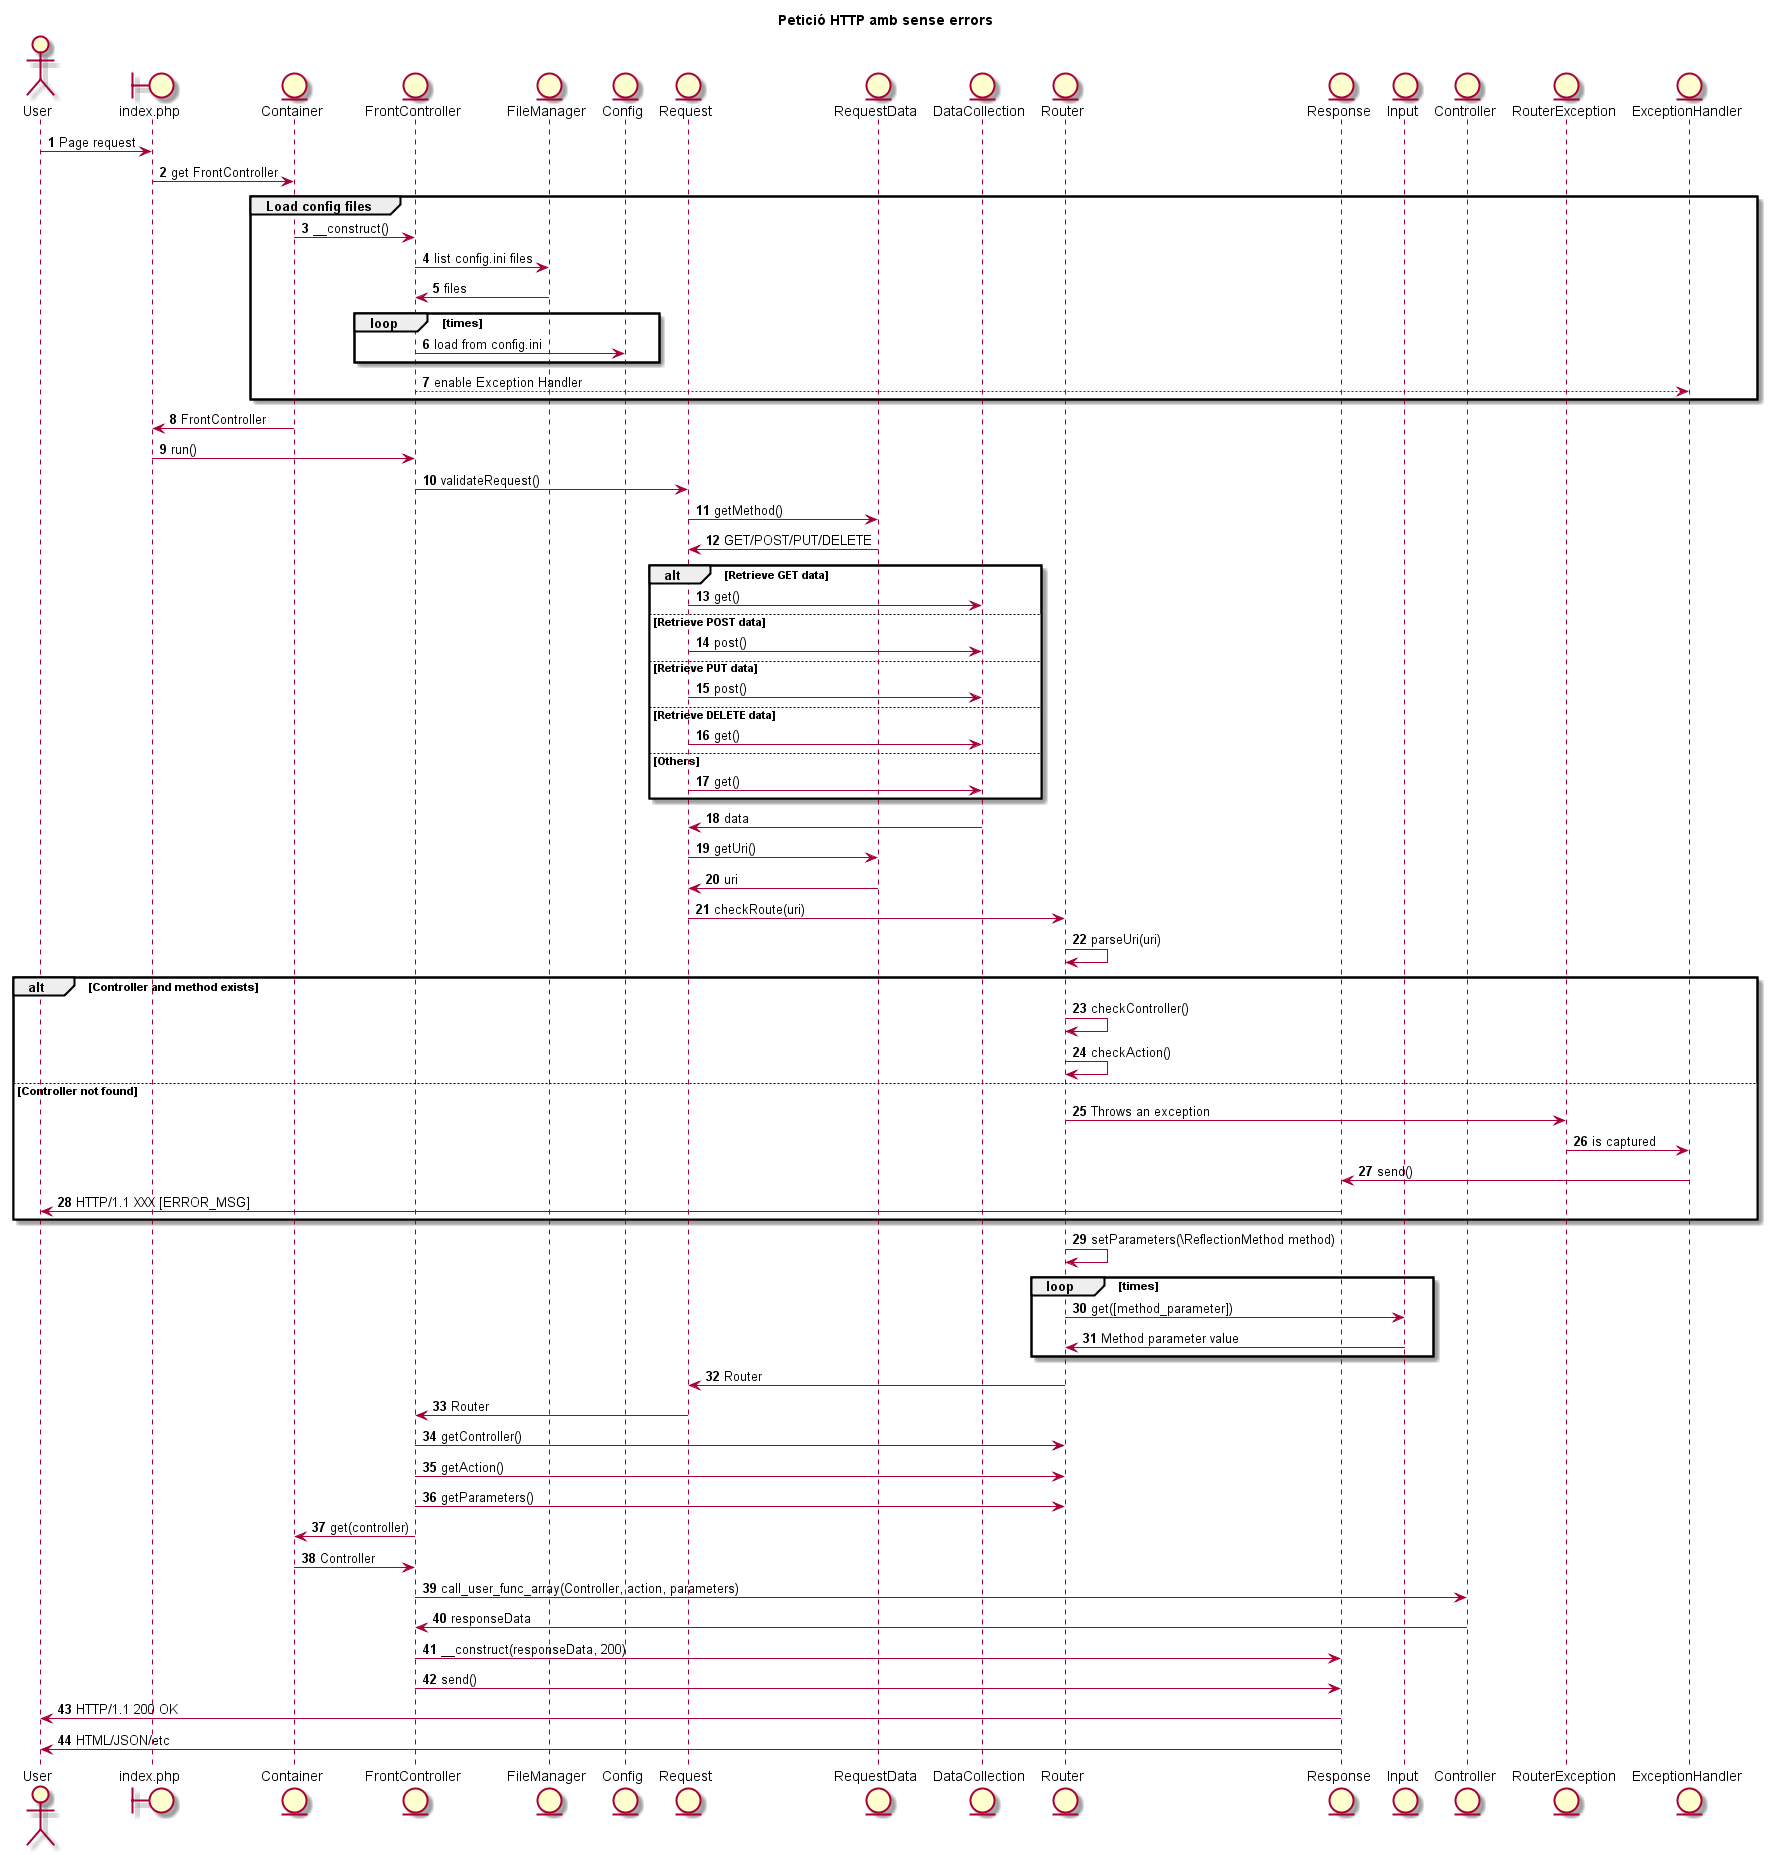

The diagram above was rendered by PlantUML. Its source (embedded in the PNG):
@startuml

title Petició HTTP amb sense errors
actor User
boundary index.php
entity Container
entity FrontController
entity FileManager
entity Config
entity Request
entity RequestData
entity DataCollection
entity Router
entity Response
entity Input
entity Controller
entity RouterException
entity ExceptionHandler

autonumber
User -> index.php: Page request
index.php -> Container: get FrontController
group Load config files
    Container -> FrontController: __construct()
    FrontController -> FileManager: list config.ini files
    FileManager -> FrontController: files
    loop #files times
        FrontController -> Config: load from config.ini
    end
    FrontController --> ExceptionHandler: enable Exception Handler
end
Container -> index.php: FrontController

index.php -> FrontController: run()
FrontController -> Request: validateRequest()
Request -> RequestData: getMethod()
RequestData -> Request: GET/POST/PUT/DELETE
alt Retrieve GET data
    Request -> DataCollection: get()
else Retrieve POST data
    Request -> DataCollection: post()
else Retrieve PUT data
    Request -> DataCollection: post()
else Retrieve DELETE data
    Request -> DataCollection: get()
else Others
    Request -> DataCollection: get()
end

DataCollection -> Request: data
Request -> RequestData: getUri()
RequestData -> Request: uri
Request -> Router: checkRoute(uri)
Router -> Router: parseUri(uri)

alt Controller and method exists
Router -> Router: checkController()
Router -> Router: checkAction()
else Controller not found
Router -> RouterException: Throws an exception
RouterException -> ExceptionHandler: is captured
ExceptionHandler -> Response: send()
Response -> User: HTTP/1.1 XXX [ERROR_MSG]
end

Router -> Router: setParameters(\ReflectionMethod method)
loop #method_parameters times
    Router -> Input: get([method_parameter])
    Input -> Router: Method parameter value
end

Router -> Request: Router
Request -> FrontController: Router

FrontController -> Router: getController()
FrontController -> Router: getAction()
FrontController -> Router: getParameters()

FrontController -> Container: get(controller)
Container -> FrontController: Controller

FrontController -> Controller: call_user_func_array(Controller, action, parameters)
Controller -> FrontController: responseData

FrontController -> Response: __construct(responseData, 200)
FrontController -> Response: send()

Response -> User: HTTP/1.1 200 OK
Response -> User: HTML/JSON/etc


@enduml